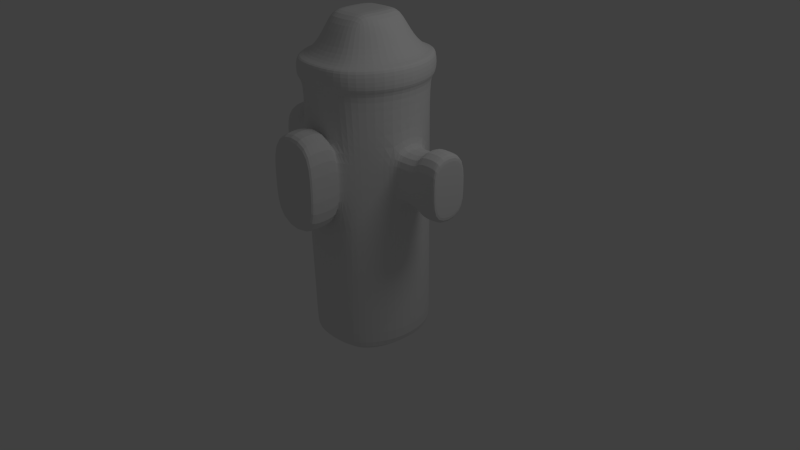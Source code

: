 # Source: Hidrante.blend  (saved by Blender 2.64.0; exported with 4.5.12 LTS)
import bpy
from mathutils import Matrix  # noqa: F401  (used for matrix-valued properties, if any)

bpy.ops.wm.read_factory_settings(use_empty=True)
scene = bpy.context.scene
scene.name = 'Scene'

# ---- collections
col_collection_1 = bpy.data.collections.new('Collection 1'); scene.collection.children.link(col_collection_1)

# ---- materials (node trees are filled in below, after node groups)
mat_hidrante = bpy.data.materials.new('hidrante')
mat_hidrante.alpha_threshold = 0.0
mat_hidrante.use_transparent_shadow = False
mat_hidrante.roughness = 0.5
mat_hidrante.line_color = (0.0, 0.0, 0.0, 1.0)

# ---- material node trees

# ---- world
world_world = bpy.data.worlds.new('World'); scene.world = world_world
world_world.color = (0.05088, 0.05088, 0.05088)
world_world.use_sun_shadow = False
world_world.sun_shadow_jitter_overblur = 0.0
world_world.cycles.sampling_method = 'MANUAL'
world_world.cycles.sample_map_resolution = 256

# ---- cameras
cam_camera = bpy.data.cameras.new('Camera')
cam_camera.clip_end = 100.0
cam_camera.lens = 35.0
cam_camera.sensor_width = 32.0
cam_camera.sensor_height = 18.0
cam_camera.ortho_scale = 7.314
cam_camera.dof.focus_distance = 0.0
cam_camera.dof.aperture_fstop = 128.0

# ---- lights
light_lamp = bpy.data.lights.new('Lamp', 'POINT')
light_lamp.transmission_factor = 0.0
light_lamp.cutoff_distance = 30.0
light_lamp.energy = 100.0
light_lamp.shadow_buffer_clip_start = 1.001
light_lamp.shadow_soft_size = 1.0
light_lamp.shadow_maximum_resolution = 0.006
light_lamp.use_absolute_resolution = True
light_lamp.cycles.use_multiple_importance_sampling = False

# ---- meshes
me_cube = bpy.data.meshes.new('Cube')
me_cube.from_pydata([(0.4718, 0.5727, -1.0), (0.4718, -0.6152, -1.0), (-0.4709, -0.6152, -1.0), (-0.4709, 0.5727, -1.0), (0.4718, 0.5727, 2.65), (0.4718, -0.6152, 2.65), (-0.4709, -0.6152, 2.65), (-0.4709, 0.5727, 2.65), (0.2436, 0.2851, 3.154), (0.2436, -0.3277, 3.154), (-0.2427, -0.3277, 3.154), (-0.2427, 0.2851, 3.154), (0.4718, 0.5727, 1.677), (0.4718, -0.6152, 1.677), (-0.4709, -0.6152, 1.677), (-0.4709, 0.5727, 1.677), (-0.4709, 0.5727, 0.9992), (-0.4709, -0.6152, 0.9992), (0.4718, -0.6152, 0.9992), (0.4718, 0.5727, 0.9992), (0.6986, 0.2231, -1.0), (0.6986, -0.2656, -1.0), (-0.6977, -0.2656, -1.0), (-0.6977, 0.2231, -1.0), (0.6986, 0.2231, 2.65), (0.6986, -0.2656, 2.65), (-0.6977, -0.2656, 2.65), (-0.6977, 0.2231, 2.65), (0.3606, 0.1048, 3.154), (0.3606, -0.1473, 3.154), (-0.3597, -0.1473, 3.154), (-0.3597, 0.1048, 3.154), (0.6986, 0.2231, 1.677), (0.6986, -0.2656, 1.677), (-0.6977, -0.2656, 1.677), (-0.6977, 0.2231, 1.677), (-0.6977, -0.2656, 0.9992), (-0.6977, 0.2231, 0.9992), (0.6986, 0.2231, 0.9992), (0.6986, -0.2656, 0.9992), (0.2332, 0.7118, -1.0), (-0.2323, 0.7118, -1.0), (0.2332, -0.7543, -1.0), (-0.2323, -0.7543, -1.0), (0.2332, 0.7118, 2.65), (-0.2323, 0.7118, 2.65), (0.2332, -0.7543, 2.65), (-0.2323, -0.7543, 2.65), (0.1205, 0.3569, 3.154), (-0.1196, 0.3569, 3.154), (0.1205, -0.3994, 3.154), (-0.1196, -0.3994, 3.154), (0.3351, -0.7543, 1.825), (-0.3342, -0.7543, 1.825), (0.2332, 0.7118, 1.677), (-0.2323, 0.7118, 1.677), (0.2332, 0.7118, 0.9992), (-0.2323, 0.7118, 0.9992), (0.3351, -0.7543, 0.851), (-0.3342, -0.7543, 0.851), (0.2332, 0.2231, -1.0), (-0.2323, 0.2231, -1.0), (0.2332, -0.2656, -1.0), (-0.2323, -0.2656, -1.0), (-0.1196, 0.1048, 3.154), (0.1205, 0.1048, 3.154), (-0.1196, -0.1473, 3.154), (0.1205, -0.1473, 3.154), (0.3351, -1.19, 1.825), (-0.3342, -1.19, 1.825), (0.3351, -1.19, 0.851), (-0.3342, -1.19, 0.851), (1.343, 0.2231, 1.677), (1.343, -0.2656, 1.677), (1.343, 0.2231, 0.9992), (1.343, -0.2656, 0.9992), (-1.321, -0.2656, 1.677), (-1.321, 0.2231, 1.677), (-1.321, -0.2656, 0.9992), (-1.321, 0.2231, 0.9992), (1.041, 0.2231, 0.9992), (1.041, -0.2656, 0.9992), (1.041, 0.2231, 1.677), (1.041, -0.2656, 1.677), (-0.8104, -0.2656, 0.9992), (-0.8104, 0.2231, 1.677), (-0.8104, -0.2656, 1.677), (-0.8104, 0.2231, 0.9992), (0.7839, -0.2656, 1.677), (0.7839, 0.2231, 0.9992), (0.7839, 0.2231, 1.677), (0.7839, -0.2656, 0.9992), (-1.087, 0.2231, 1.677), (-1.087, 0.2231, 0.9992), (-1.087, -0.2656, 1.677), (-1.087, -0.2656, 0.9992), (0.3351, -0.8038, 1.825), (-0.3342, -0.8038, 1.825), (0.3351, -0.8038, 0.851), (-0.3342, -0.8038, 0.851), (0.3555, 0.4261, 2.79), (0.3555, -0.4687, 2.79), (-0.3546, -0.4687, 2.79), (-0.3546, 0.4261, 2.79), (-0.1748, -0.5734, 2.79), (0.1758, -0.5734, 2.79), (-0.1748, 0.5309, 2.79), (0.1758, 0.5309, 2.79), (0.5264, -0.2053, 2.79), (0.5264, 0.1628, 2.79), (-0.5255, 0.1628, 2.79), (-0.5255, -0.2053, 2.79), (0.4718, 0.5727, 2.392), (0.4718, -0.6152, 2.392), (-0.4709, -0.6152, 2.392), (-0.4709, 0.5727, 2.392), (0.6986, 0.2231, 2.392), (0.6986, -0.2656, 2.392), (-0.6977, -0.2656, 2.392), (-0.6977, 0.2231, 2.392), (0.2602, -0.7543, 2.431), (-0.2593, -0.7543, 2.431), (0.2332, 0.7118, 2.392), (-0.2323, 0.7118, 2.392), (0.5233, 0.6375, 2.664), (0.5233, -0.6801, 2.664), (-0.5224, -0.6801, 2.664), (-0.5224, 0.6375, 2.664), (0.7748, 0.2497, 2.664), (0.7748, -0.2923, 2.664), (-0.7739, -0.2923, 2.664), (-0.7739, 0.2497, 2.664), (0.2586, 0.7918, 2.664), (-0.2577, 0.7918, 2.664), (0.2586, -0.8343, 2.664), (-0.2577, -0.8343, 2.664), (0.5233, 0.6375, 2.377), (0.5233, -0.6801, 2.377), (-0.5224, -0.6801, 2.377), (-0.5224, 0.6375, 2.377), (0.7748, 0.2497, 2.377), (0.7748, -0.2923, 2.377), (-0.7739, -0.2923, 2.377), (-0.7739, 0.2497, 2.377), (0.2886, -0.8343, 2.421), (-0.2876, -0.8343, 2.421), (0.2586, 0.7918, 2.377), (-0.2577, 0.7918, 2.377), (0.4718, 0.5727, -0.8018), (0.4718, -0.6152, -0.8018), (-0.4709, -0.6152, -0.8018), (-0.4709, 0.5727, -0.8018), (0.6986, 0.2231, -0.8018), (0.6986, -0.2656, -0.8018), (-0.6977, -0.2656, -0.8018), (-0.6977, 0.2231, -0.8018), (0.2332, 0.7118, -0.8018), (-0.2323, 0.7118, -0.8018), (0.2433, -0.7543, -0.8165), (-0.2424, -0.7543, -0.8165), (-1.088, -0.2656, 0.8934), (-1.088, -0.2656, 1.782), (-1.088, 0.2231, 0.8934), (-1.088, 0.2231, 1.782), (-1.322, 0.2231, 0.8934), (-1.322, -0.2656, 0.8934), (-1.322, 0.2231, 1.782), (-1.322, -0.2656, 1.782), (1.04, -0.2656, 1.782), (1.04, 0.2231, 1.782), (1.04, -0.2656, 0.8934), (1.04, 0.2231, 0.8934), (-0.3351, -1.19, 0.6989), (0.3341, -1.19, 0.6989), (-0.3351, -1.19, 1.976), (0.3341, -1.19, 1.976), (-0.3351, -0.8038, 0.6989), (0.3341, -0.8038, 0.6989), (-0.3351, -0.8038, 1.976), (0.3341, -0.8038, 1.976), (1.342, -0.2656, 0.8934), (1.342, 0.2231, 0.8934), (1.342, -0.2656, 1.782), (1.342, 0.2231, 1.782), (-0.4709, 0.5727, 1.345), (0.4718, -0.6152, 1.345), (0.4718, 0.5727, 1.345), (-0.4709, -0.6152, 1.345), (0.6986, 0.2231, 1.345), (0.6986, -0.2656, 1.345), (-0.6977, -0.2656, 1.345), (-0.6977, 0.2231, 1.345), (0.3351, -0.7543, 1.348), (-0.3342, -0.7543, 1.348), (0.2332, 0.7118, 1.345), (-0.2323, 0.7118, 1.345), (0.3351, -1.19, 1.348), (-0.3342, -1.19, 1.348), (1.343, 0.2231, 1.345), (1.343, -0.2656, 1.345), (-1.321, -0.2656, 1.345), (-1.321, 0.2231, 1.345), (1.041, 0.2231, 1.345), (1.041, -0.2656, 1.345), (-0.8104, 0.2231, 1.345), (-0.8104, -0.2656, 1.345), (-1.087, 0.2231, 1.345), (-1.087, -0.2656, 1.345), (0.7839, -0.2656, 1.345), (0.7839, 0.2231, 1.345), (0.3351, -0.8038, 1.348), (-0.3342, -0.8038, 1.348), (0.3341, -0.8038, 1.35), (-0.3351, -0.8038, 1.35), (1.342, -0.2656, 1.346), (1.342, 0.2231, 1.346), (-1.322, 0.2231, 1.346), (-1.322, -0.2656, 1.346), (-0.3351, -1.19, 1.35), (0.3341, -1.19, 1.35), (-1.088, 0.2231, 1.346), (-1.088, -0.2656, 1.346), (1.04, -0.2656, 1.346), (1.04, 0.2231, 1.346)], [], [(63, 43, 2, 22), (110, 103, 7, 27), (131, 130, 26, 27), (145, 138, 114, 121), (138, 142, 118, 114), (157, 41, 3, 151), (66, 30, 10, 51), (108, 101, 5, 25), (106, 103, 11, 49), (104, 102, 6, 47), (189, 33, 13, 185), (193, 53, 14, 187), (191, 35, 15, 184), (123, 55, 15, 115), (195, 57, 16, 184), (159, 59, 17, 150), (153, 39, 18, 149), (155, 37, 16, 151), (41, 61, 23, 3), (61, 63, 22, 23), (102, 111, 26, 6), (111, 110, 27, 26), (130, 126, 6, 26), (122, 123, 147, 146), (27, 7, 127, 131), (135, 134, 46, 47), (49, 11, 31, 64), (64, 31, 30, 66), (100, 109, 24, 4), (109, 108, 25, 24), (186, 12, 32, 188), (69, 68, 175, 174), (187, 14, 34, 190), (205, 84, 36, 190), (148, 19, 38, 152), (152, 38, 39, 153), (150, 17, 36, 154), (154, 36, 37, 155), (21, 1, 42, 62), (62, 42, 43, 63), (141, 137, 113, 117), (140, 141, 117, 116), (148, 0, 40, 156), (156, 40, 41, 157), (29, 67, 50, 9), (67, 66, 51, 50), (100, 107, 48, 8), (107, 106, 49, 48), (101, 105, 46, 5), (105, 104, 47, 46), (185, 13, 52, 192), (97, 96, 52, 53), (112, 12, 54, 122), (122, 54, 55, 123), (186, 19, 56, 194), (194, 56, 57, 195), (149, 18, 58, 158), (158, 58, 59, 159), (0, 20, 60, 40), (40, 60, 61, 41), (20, 21, 62, 60), (60, 62, 63, 61), (8, 48, 65, 28), (48, 49, 64, 65), (28, 65, 67, 29), (65, 64, 66, 67), (196, 68, 69, 197), (210, 98, 58, 192), (94, 92, 163, 161), (198, 74, 181, 215), (198, 72, 73, 199), (88, 90, 32, 33), (209, 89, 38, 188), (210, 96, 179, 212), (200, 76, 77, 201), (202, 82, 169, 223), (180, 181, 74, 75), (85, 86, 34, 35), (91, 89, 80, 81), (216, 164, 79, 201), (96, 97, 178, 179), (208, 91, 81, 203), (207, 95, 84, 205), (92, 94, 86, 85), (37, 36, 84, 87), (82, 83, 168, 169), (204, 87, 93, 206), (87, 84, 95, 93), (218, 172, 71, 197), (189, 39, 91, 208), (191, 37, 87, 204), (39, 38, 89, 91), (83, 82, 90, 88), (202, 80, 89, 209), (160, 162, 93, 95), (73, 72, 183, 182), (193, 59, 99, 211), (59, 58, 98, 99), (30, 31, 110, 111), (31, 11, 103, 110), (51, 10, 102, 104), (28, 29, 108, 109), (45, 7, 103, 106), (10, 30, 111, 102), (29, 9, 101, 108), (8, 28, 109, 100), (4, 44, 107, 100), (44, 45, 106, 107), (9, 50, 105, 101), (50, 51, 104, 105), (33, 117, 113, 13), (53, 121, 114, 14), (35, 119, 115, 15), (129, 128, 24, 25), (12, 112, 116, 32), (32, 116, 117, 33), (14, 114, 118, 34), (34, 118, 119, 35), (13, 113, 120, 52), (52, 120, 121, 53), (112, 122, 146, 136), (47, 6, 126, 135), (141, 129, 125, 137), (145, 135, 126, 138), (143, 131, 127, 139), (136, 124, 128, 140), (140, 128, 129, 141), (138, 126, 130, 142), (142, 130, 131, 143), (137, 125, 134, 144), (144, 134, 135, 145), (133, 147, 139, 127), (124, 136, 146, 132), (132, 146, 147, 133), (142, 143, 119, 118), (143, 139, 115, 119), (44, 4, 124, 132), (25, 5, 125, 129), (137, 144, 120, 113), (123, 115, 139, 147), (45, 44, 132, 133), (133, 127, 7, 45), (144, 145, 121, 120), (128, 124, 4, 24), (136, 140, 116, 112), (134, 125, 5, 46), (57, 157, 151, 16), (43, 159, 150, 2), (21, 153, 149, 1), (23, 155, 151, 3), (0, 148, 152, 20), (20, 152, 153, 21), (2, 150, 154, 22), (22, 154, 155, 23), (19, 148, 156, 56), (56, 156, 157, 57), (1, 149, 158, 42), (42, 158, 159, 43), (222, 168, 83, 203), (166, 167, 161, 163), (172, 173, 70, 71), (220, 162, 164, 216), (176, 177, 173, 172), (171, 170, 81, 80), (222, 170, 180, 214), (177, 176, 99, 98), (170, 171, 181, 180), (77, 76, 167, 166), (213, 178, 97, 211), (207, 94, 161, 221), (182, 183, 169, 168), (196, 70, 173, 219), (174, 175, 179, 178), (164, 165, 78, 79), (200, 78, 165, 217), (162, 160, 165, 164), (214, 180, 75, 199), (217, 165, 160, 221), (213, 176, 172, 218), (219, 173, 177, 212), (215, 181, 171, 223), (220, 163, 92, 206), (39, 189, 185, 18), (59, 193, 187, 17), (37, 191, 184, 16), (55, 195, 184, 15), (19, 186, 188, 38), (17, 187, 190, 36), (86, 205, 190, 34), (18, 185, 192, 58), (12, 186, 194, 54), (54, 194, 195, 55), (70, 196, 197, 71), (96, 210, 192, 52), (72, 198, 215, 183), (74, 198, 199, 75), (90, 209, 188, 32), (98, 210, 212, 177), (78, 200, 201, 79), (80, 202, 223, 171), (166, 216, 201, 77), (88, 208, 203, 83), (94, 207, 205, 86), (85, 204, 206, 92), (174, 218, 197, 69), (33, 189, 208, 88), (35, 191, 204, 85), (82, 202, 209, 90), (53, 193, 211, 97), (170, 222, 203, 81), (163, 220, 216, 166), (168, 222, 214, 182), (176, 213, 211, 99), (95, 207, 221, 160), (68, 196, 219, 175), (76, 200, 217, 167), (182, 214, 199, 73), (167, 217, 221, 161), (178, 213, 218, 174), (175, 219, 212, 179), (183, 215, 223, 169), (162, 220, 206, 93)])
_uv = me_cube.uv_layers.new(name='UVMap')
_uv.uv.foreach_set('vector', [0.6991, 0.06864, 0.6615, 0.01033, 0.7007, 0.008524, 0.7547, 0.03275, 0.2567, 0.6897, 0.2974, 0.7079, 0.2948, 0.7344, 0.2408, 0.7102, 0.2338, 0.7192, 0.192, 0.6545, 0.2031, 0.6518, 0.2408, 0.7102, 0.4516, 0.7014, 0.4356, 0.6648, 0.4468, 0.6611, 0.4612, 0.6941, 0.4356, 0.6648, 0.4357, 0.5991, 0.4468, 0.6019, 0.4468, 0.6611, 0.4709, 0.4627, 0.471, 0.4908, 0.4371, 0.4908, 0.437, 0.4626, 0.7079, 0.7562, 0.6793, 0.7747, 0.6793, 0.7442, 0.6885, 0.7261, 0.3538, 0.5647, 0.3131, 0.5464, 0.3157, 0.52, 0.3697, 0.5442, 0.1432, 0.8852, 0.1429, 0.9107, 0.091, 0.8947, 0.09115, 0.8772, 0.2418, 0.5748, 0.2284, 0.6012, 0.2032, 0.5926, 0.221, 0.5576, 0.299, 0.3418, 0.2992, 0.3889, 0.2495, 0.3896, 0.2493, 0.3425, 0.1981, 0.3426, 0.1983, 0.4104, 0.1784, 0.3891, 0.1783, 0.342, 0.05921, 0.3418, 0.05935, 0.3889, 0.00969, 0.3896, 0.009546, 0.3425, 0.4695, 0.009028, 0.4698, 0.1106, 0.4359, 0.1105, 0.4356, 0.008935, 0.47, 0.1578, 0.4701, 0.2068, 0.4362, 0.2067, 0.4361, 0.1577, 0.1108, 0.7665, 0.1231, 0.5296, 0.1425, 0.5082, 0.1432, 0.7641, 0.2981, 0.03689, 0.2989, 0.2927, 0.2492, 0.2934, 0.2484, 0.03758, 0.05828, 0.03689, 0.05906, 0.2927, 0.009395, 0.2934, 0.00861, 0.03757, 0.7745, 0.1853, 0.7368, 0.1269, 0.7924, 0.09106, 0.7923, 0.1503, 0.7368, 0.1269, 0.6991, 0.06864, 0.7547, 0.03275, 0.7924, 0.09106, 0.2284, 0.6012, 0.2283, 0.6458, 0.2031, 0.6518, 0.2032, 0.5926, 0.2283, 0.6458, 0.2567, 0.6897, 0.2408, 0.7102, 0.2031, 0.6518, 0.192, 0.6545, 0.1921, 0.5889, 0.2032, 0.5926, 0.2031, 0.6518, 0.6334, 0.5576, 0.578, 0.5215, 0.5812, 0.51, 0.6426, 0.55, 0.2408, 0.7102, 0.2948, 0.7344, 0.2937, 0.7461, 0.2338, 0.7192, 0.2118, 0.5501, 0.2734, 0.5102, 0.2765, 0.5218, 0.221, 0.5576, 0.7468, 0.8164, 0.7266, 0.8173, 0.6987, 0.8048, 0.7273, 0.7863, 0.7273, 0.7863, 0.6987, 0.8048, 0.6793, 0.7747, 0.7079, 0.7562, 0.3821, 0.6532, 0.3822, 0.6086, 0.4074, 0.6025, 0.4073, 0.6617, 0.3822, 0.6086, 0.3538, 0.5647, 0.3697, 0.5442, 0.4074, 0.6025, 0.4181, 0.342, 0.4183, 0.3891, 0.3686, 0.3887, 0.3684, 0.3416, 0.7743, 0.5294, 0.6793, 0.5297, 0.6793, 0.5082, 0.7744, 0.5079, 0.1783, 0.342, 0.1784, 0.3891, 0.1288, 0.3887, 0.1286, 0.3416, 0.8082, 0.4823, 0.8083, 0.5314, 0.7923, 0.5314, 0.7921, 0.4824, 0.4172, 0.03706, 0.418, 0.2929, 0.3683, 0.2925, 0.3675, 0.03668, 0.3675, 0.03668, 0.3683, 0.2925, 0.2989, 0.2927, 0.2981, 0.03689, 0.1774, 0.03706, 0.1782, 0.2929, 0.1285, 0.2925, 0.1277, 0.03668, 0.1277, 0.03668, 0.1285, 0.2925, 0.05906, 0.2927, 0.05828, 0.03689, 0.5881, 0.1404, 0.5882, 0.08121, 0.6059, 0.04622, 0.6436, 0.1045, 0.6436, 0.1045, 0.6059, 0.04622, 0.6615, 0.01033, 0.6991, 0.06864, 0.6201, 0.7191, 0.5601, 0.7458, 0.559, 0.7341, 0.6131, 0.71, 0.6621, 0.6546, 0.6201, 0.7191, 0.6131, 0.71, 0.651, 0.6519, 0.5709, 0.4622, 0.571, 0.4903, 0.5371, 0.4906, 0.537, 0.4625, 0.537, 0.4625, 0.5371, 0.4906, 0.471, 0.4908, 0.4709, 0.4627, 0.7652, 0.7192, 0.7366, 0.7377, 0.7171, 0.7076, 0.7373, 0.7067, 0.7366, 0.7377, 0.7079, 0.7562, 0.6885, 0.7261, 0.7171, 0.7076, 0.1433, 0.8099, 0.1433, 0.8354, 0.09126, 0.8431, 0.09121, 0.8256, 0.1433, 0.8354, 0.1432, 0.8852, 0.09115, 0.8772, 0.09126, 0.8431, 0.3131, 0.5464, 0.2836, 0.5478, 0.2765, 0.5218, 0.3157, 0.52, 0.2836, 0.5478, 0.2418, 0.5748, 0.221, 0.5576, 0.2765, 0.5218, 0.2493, 0.3425, 0.2495, 0.3896, 0.2298, 0.4111, 0.2296, 0.3433, 0.964, 0.545, 0.9643, 0.4499, 0.9713, 0.4499, 0.971, 0.545, 0.5695, 0.008524, 0.5699, 0.1101, 0.536, 0.1104, 0.5356, 0.008825, 0.5356, 0.008825, 0.536, 0.1104, 0.4698, 0.1106, 0.4695, 0.009028, 0.57, 0.1573, 0.5701, 0.2063, 0.5362, 0.2066, 0.5361, 0.1576, 0.5361, 0.1576, 0.5362, 0.2066, 0.4701, 0.2068, 0.47, 0.1578, 0.009309, 0.7645, 0.008524, 0.5087, 0.02802, 0.5299, 0.04178, 0.7667, 0.04178, 0.7667, 0.02802, 0.5299, 0.1231, 0.5296, 0.1108, 0.7665, 0.6798, 0.2229, 0.6257, 0.1987, 0.6813, 0.1628, 0.719, 0.2211, 0.719, 0.2211, 0.6813, 0.1628, 0.7368, 0.1269, 0.7745, 0.1853, 0.6257, 0.1987, 0.5881, 0.1404, 0.6436, 0.1045, 0.6813, 0.1628, 0.6813, 0.1628, 0.6436, 0.1045, 0.6991, 0.06864, 0.7368, 0.1269, 0.7846, 0.7798, 0.7754, 0.7979, 0.756, 0.7678, 0.7846, 0.7493, 0.7754, 0.7979, 0.7468, 0.8164, 0.7273, 0.7863, 0.756, 0.7678, 0.7846, 0.7493, 0.756, 0.7678, 0.7366, 0.7377, 0.7652, 0.7192, 0.756, 0.7678, 0.7273, 0.7863, 0.7079, 0.7562, 0.7366, 0.7377, 0.6795, 0.5975, 0.6793, 0.5297, 0.7743, 0.5294, 0.7745, 0.5972, 0.2226, 0.3433, 0.2223, 0.2727, 0.2294, 0.2727, 0.2296, 0.3433, 0.9757, 0.2471, 0.976, 0.3165, 0.961, 0.3166, 0.9608, 0.2472, 0.2935, 0.8252, 0.2936, 0.8743, 0.2935, 0.8894, 0.2933, 0.825, 0.662, 0.8272, 0.6622, 0.8743, 0.5927, 0.8745, 0.5926, 0.8274, 0.8382, 0.9749, 0.8384, 0.9055, 0.8505, 0.9055, 0.8503, 0.975, 0.9071, 0.2944, 0.9072, 0.3434, 0.8951, 0.3435, 0.895, 0.2944, 0.1606, 0.7961, 0.1604, 0.7283, 0.1604, 0.7068, 0.1607, 0.7957, 0.5052, 0.8272, 0.5054, 0.8743, 0.436, 0.8745, 0.4358, 0.8274, 0.9883, 0.6255, 0.9881, 0.5784, 0.9882, 0.5634, 0.9884, 0.6253, 0.5924, 0.7633, 0.6618, 0.7631, 0.6619, 0.7781, 0.5924, 0.7783, 0.9143, 0.6201, 0.9141, 0.6895, 0.898, 0.6895, 0.8983, 0.6201, 0.3237, 0.976, 0.3239, 0.9066, 0.3604, 0.9067, 0.3602, 0.9761, 0.9912, 0.1, 0.9914, 0.03564, 0.9915, 0.05068, 0.9913, 0.09974, 0.6833, 0.2615, 0.5883, 0.2618, 0.5881, 0.2403, 0.6831, 0.24, 0.9347, 0.4971, 0.9348, 0.5462, 0.8983, 0.5463, 0.8982, 0.4972, 0.8475, 0.4822, 0.8476, 0.5313, 0.8083, 0.5314, 0.8082, 0.4823, 0.9536, 0.6202, 0.9533, 0.6897, 0.9141, 0.6895, 0.9143, 0.6201, 0.9536, 0.3635, 0.9533, 0.4329, 0.9373, 0.4328, 0.9376, 0.3634, 0.2934, 0.9065, 0.2936, 0.976, 0.2787, 0.976, 0.2784, 0.9066, 0.8082, 0.6273, 0.8083, 0.5783, 0.8476, 0.5784, 0.8475, 0.6274, 0.9376, 0.3634, 0.9373, 0.4328, 0.898, 0.4327, 0.8983, 0.3633, 0.7747, 0.5968, 0.775, 0.6894, 0.7748, 0.6678, 0.7745, 0.5972, 0.9468, 0.4971, 0.9469, 0.5461, 0.9348, 0.5462, 0.9347, 0.4971, 0.7921, 0.6273, 0.7923, 0.5782, 0.8083, 0.5783, 0.8082, 0.6273, 0.3116, 0.9759, 0.3118, 0.9065, 0.3239, 0.9066, 0.3237, 0.976, 0.8017, 0.9748, 0.8019, 0.9054, 0.8384, 0.9055, 0.8382, 0.9749, 0.9436, 0.2943, 0.9437, 0.3433, 0.9072, 0.3434, 0.9071, 0.2944, 0.9405, 0.1916, 0.9407, 0.1222, 0.9558, 0.1223, 0.9556, 0.1917, 0.5927, 0.8745, 0.6622, 0.8743, 0.6622, 0.8893, 0.5928, 0.8895, 0.1981, 0.3426, 0.1979, 0.2721, 0.2049, 0.2721, 0.2051, 0.3426, 0.9779, 0.3378, 0.9776, 0.4329, 0.9706, 0.4329, 0.9709, 0.3378, 0.5229, 0.8447, 0.5228, 0.8089, 0.575, 0.8005, 0.5751, 0.8528, 0.5228, 0.8089, 0.5225, 0.7833, 0.5745, 0.7631, 0.575, 0.8005, 0.008708, 0.8434, 0.008524, 0.8259, 0.06053, 0.8099, 0.0608, 0.8354, 0.8256, 0.3287, 0.8255, 0.2929, 0.8776, 0.2845, 0.8778, 0.3368, 0.334, 0.7326, 0.2948, 0.7344, 0.2974, 0.7079, 0.3269, 0.7066, 0.5227, 0.8703, 0.5229, 0.8447, 0.5751, 0.8528, 0.5749, 0.8902, 0.8255, 0.2929, 0.8251, 0.2673, 0.8771, 0.2471, 0.8776, 0.2845, 0.8254, 0.3544, 0.8256, 0.3287, 0.8778, 0.3368, 0.8775, 0.3742, 0.4073, 0.6617, 0.3896, 0.6967, 0.3688, 0.6795, 0.3821, 0.6532, 0.3896, 0.6967, 0.334, 0.7326, 0.3269, 0.7066, 0.3688, 0.6795, 0.008736, 0.895, 0.008812, 0.8775, 0.06095, 0.8852, 0.06084, 0.9107, 0.008812, 0.8775, 0.008708, 0.8434, 0.0608, 0.8354, 0.06095, 0.8852, 0.2992, 0.3889, 0.2995, 0.4905, 0.2498, 0.4912, 0.2495, 0.3896, 0.7869, 0.2595, 0.7008, 0.2704, 0.7061, 0.2403, 0.8077, 0.24, 0.05935, 0.3889, 0.05967, 0.4905, 0.01, 0.4912, 0.00969, 0.3896, 0.3768, 0.5351, 0.4186, 0.5998, 0.4074, 0.6025, 0.3697, 0.5442, 0.4183, 0.3891, 0.4186, 0.4907, 0.3689, 0.4903, 0.3686, 0.3887, 0.3686, 0.3887, 0.3689, 0.4903, 0.2995, 0.4905, 0.2992, 0.3889, 0.1784, 0.3891, 0.1788, 0.4907, 0.1291, 0.4903, 0.1288, 0.3887, 0.1288, 0.3887, 0.1291, 0.4903, 0.05967, 0.4905, 0.05935, 0.3889, 0.8081, 0.3739, 0.7065, 0.3742, 0.701, 0.3442, 0.7872, 0.3546, 0.7872, 0.3546, 0.701, 0.3442, 0.7008, 0.2704, 0.7869, 0.2595, 0.651, 0.5927, 0.6334, 0.5576, 0.6426, 0.55, 0.6622, 0.5889, 0.221, 0.5576, 0.2032, 0.5926, 0.1921, 0.5889, 0.2118, 0.5501, 0.9155, 0.7618, 0.8749, 0.7619, 0.8741, 0.7068, 0.9148, 0.7067, 0.4125, 0.7966, 0.3781, 0.8007, 0.3779, 0.7631, 0.4186, 0.7633, 0.9232, 0.09073, 0.8826, 0.09085, 0.8818, 0.03577, 0.9225, 0.03564, 0.9153, 0.8939, 0.8747, 0.894, 0.8751, 0.8389, 0.9158, 0.8388, 0.9158, 0.8388, 0.8751, 0.8389, 0.8749, 0.7619, 0.9155, 0.7618, 0.9231, 0.2228, 0.8824, 0.2229, 0.8828, 0.1679, 0.9235, 0.1677, 0.9235, 0.1677, 0.8828, 0.1679, 0.8826, 0.09085, 0.9232, 0.09073, 0.4181, 0.9118, 0.3774, 0.9117, 0.3778, 0.8741, 0.4123, 0.8784, 0.4123, 0.8784, 0.3778, 0.8741, 0.3781, 0.8007, 0.4125, 0.7966, 0.1925, 0.8742, 0.2332, 0.8741, 0.2331, 0.9117, 0.1924, 0.9118, 0.192, 0.7633, 0.2326, 0.7631, 0.233, 0.8007, 0.1923, 0.8009, 0.1923, 0.8009, 0.233, 0.8007, 0.2332, 0.8741, 0.1925, 0.8742, 0.4357, 0.5991, 0.4777, 0.5346, 0.4847, 0.5437, 0.4468, 0.6019, 0.4777, 0.5346, 0.5377, 0.5079, 0.5388, 0.5196, 0.4847, 0.5437, 0.3896, 0.6967, 0.4073, 0.6617, 0.4184, 0.6655, 0.3988, 0.7043, 0.3697, 0.5442, 0.3157, 0.52, 0.3169, 0.5082, 0.3768, 0.5351, 0.5601, 0.7458, 0.5202, 0.746, 0.523, 0.7343, 0.559, 0.7341, 0.578, 0.5215, 0.5388, 0.5196, 0.5377, 0.5079, 0.5812, 0.51, 0.334, 0.7326, 0.3896, 0.6967, 0.3988, 0.7043, 0.3372, 0.7441, 0.3372, 0.7441, 0.2937, 0.7461, 0.2948, 0.7344, 0.334, 0.7326, 0.5202, 0.746, 0.4516, 0.7014, 0.4612, 0.6941, 0.523, 0.7343, 0.4186, 0.5998, 0.4184, 0.6655, 0.4073, 0.6617, 0.4074, 0.6025, 0.6622, 0.5889, 0.6621, 0.6546, 0.651, 0.6519, 0.651, 0.5927, 0.2734, 0.5102, 0.3169, 0.5082, 0.3157, 0.52, 0.2765, 0.5218, 0.4701, 0.2068, 0.4709, 0.4627, 0.437, 0.4626, 0.4362, 0.2067, 0.1094, 0.7926, 0.1108, 0.7665, 0.1432, 0.7641, 0.1433, 0.7922, 0.298, 0.008737, 0.2981, 0.03689, 0.2484, 0.03758, 0.2483, 0.009423, 0.05819, 0.008737, 0.05828, 0.03689, 0.00861, 0.03757, 0.008524, 0.009423, 0.4171, 0.008906, 0.4172, 0.03706, 0.3675, 0.03668, 0.3674, 0.008524, 0.3674, 0.008524, 0.3675, 0.03668, 0.2981, 0.03689, 0.298, 0.008737, 0.1773, 0.008905, 0.1774, 0.03706, 0.1277, 0.03668, 0.1276, 0.008524, 0.1276, 0.008524, 0.1277, 0.03668, 0.05828, 0.03689, 0.05819, 0.008737, 0.5701, 0.2063, 0.5709, 0.4622, 0.537, 0.4625, 0.5362, 0.2066, 0.5362, 0.2066, 0.537, 0.4625, 0.4709, 0.4627, 0.4701, 0.2068, 0.009395, 0.7927, 0.009309, 0.7645, 0.04178, 0.7667, 0.0433, 0.7928, 0.0433, 0.7928, 0.04178, 0.7667, 0.1108, 0.7665, 0.1094, 0.7926, 0.9708, 0.6253, 0.9706, 0.5634, 0.9708, 0.5784, 0.9709, 0.6255, 0.9662, 0.88, 0.966, 0.9494, 0.9328, 0.9493, 0.933, 0.8799, 0.775, 0.6894, 0.6799, 0.6897, 0.6797, 0.6681, 0.7748, 0.6678, 0.8476, 0.6277, 0.8478, 0.5633, 0.881, 0.5634, 0.8808, 0.6278, 0.7846, 0.8345, 0.7843, 0.9296, 0.7295, 0.9294, 0.7298, 0.8344, 0.6793, 0.9038, 0.6795, 0.8344, 0.6945, 0.8344, 0.6943, 0.9038, 0.3172, 0.8275, 0.3174, 0.7631, 0.3603, 0.7633, 0.3601, 0.8276, 0.6837, 0.4215, 0.5886, 0.4218, 0.5887, 0.4002, 0.6838, 0.3999, 0.9328, 0.8627, 0.933, 0.7933, 0.9759, 0.7934, 0.9757, 0.8629, 0.436, 0.8745, 0.5054, 0.8743, 0.5054, 0.8893, 0.436, 0.8895, 0.5883, 0.3292, 0.5881, 0.2403, 0.5883, 0.2618, 0.5885, 0.3296, 0.8475, 0.4822, 0.8473, 0.435, 0.8474, 0.4201, 0.8476, 0.4819, 0.9328, 0.7761, 0.933, 0.7067, 0.9759, 0.7068, 0.9757, 0.7763, 0.1608, 0.5976, 0.161, 0.6681, 0.1609, 0.6897, 0.1606, 0.5972, 0.7008, 0.4864, 0.7011, 0.3913, 0.7559, 0.3915, 0.7556, 0.4865, 0.4356, 0.7633, 0.505, 0.7631, 0.5051, 0.7781, 0.4357, 0.7783, 0.7119, 0.8965, 0.712, 0.9455, 0.7119, 0.9606, 0.7117, 0.8962, 0.9739, 0.03574, 0.9737, 0.1052, 0.9405, 0.1051, 0.9407, 0.03564, 0.3601, 0.8276, 0.3603, 0.7633, 0.3604, 0.7783, 0.3602, 0.8274, 0.8808, 0.4818, 0.881, 0.5462, 0.8478, 0.5463, 0.8476, 0.4819, 0.802, 0.7994, 0.8017, 0.7069, 0.8565, 0.7067, 0.8568, 0.7992, 0.8097, 0.134, 0.8094, 0.04149, 0.8642, 0.04132, 0.8645, 0.1339, 0.2933, 0.825, 0.2935, 0.8894, 0.2506, 0.8895, 0.2504, 0.8251, 0.8476, 0.6277, 0.8474, 0.6896, 0.8473, 0.6746, 0.8475, 0.6274, 0.2989, 0.2927, 0.299, 0.3418, 0.2493, 0.3425, 0.2492, 0.2934, 0.1979, 0.2721, 0.1981, 0.3426, 0.1783, 0.342, 0.1782, 0.2929, 0.05906, 0.2927, 0.05921, 0.3418, 0.009546, 0.3425, 0.009395, 0.2934, 0.4698, 0.1106, 0.47, 0.1578, 0.4361, 0.1577, 0.4359, 0.1105, 0.418, 0.2929, 0.4181, 0.342, 0.3684, 0.3416, 0.3683, 0.2925, 0.1782, 0.2929, 0.1783, 0.342, 0.1286, 0.3416, 0.1285, 0.2925, 0.808, 0.4352, 0.8082, 0.4823, 0.7921, 0.4824, 0.792, 0.4352, 0.2492, 0.2934, 0.2493, 0.3425, 0.2296, 0.3433, 0.2294, 0.2727, 0.5699, 0.1101, 0.57, 0.1573, 0.5361, 0.1576, 0.536, 0.1104, 0.536, 0.1104, 0.5361, 0.1576, 0.47, 0.1578, 0.4698, 0.1106, 0.6797, 0.6681, 0.6795, 0.5975, 0.7745, 0.5972, 0.7748, 0.6678, 0.2228, 0.4111, 0.2226, 0.3433, 0.2296, 0.3433, 0.2298, 0.4111, 0.2933, 0.7781, 0.2935, 0.8252, 0.2933, 0.825, 0.2931, 0.7631, 0.6619, 0.7781, 0.662, 0.8272, 0.5926, 0.8274, 0.5924, 0.7783, 0.9069, 0.2472, 0.9071, 0.2944, 0.895, 0.2944, 0.8948, 0.2473, 0.1608, 0.8666, 0.1606, 0.7961, 0.1607, 0.7957, 0.161, 0.8882, 0.5051, 0.7781, 0.5052, 0.8272, 0.4358, 0.8274, 0.4357, 0.7783, 0.9884, 0.6746, 0.9883, 0.6255, 0.9884, 0.6253, 0.9886, 0.6897, 0.991, 0.1619, 0.9912, 0.1, 0.9913, 0.09974, 0.9912, 0.1469, 0.9345, 0.45, 0.9347, 0.4971, 0.8982, 0.4972, 0.898, 0.4501, 0.8473, 0.435, 0.8475, 0.4822, 0.8082, 0.4823, 0.808, 0.4352, 0.808, 0.6745, 0.8082, 0.6273, 0.8475, 0.6274, 0.8473, 0.6746, 0.7744, 0.5079, 0.7747, 0.5968, 0.7745, 0.5972, 0.7743, 0.5294, 0.9466, 0.4499, 0.9468, 0.4971, 0.9347, 0.4971, 0.9345, 0.45, 0.792, 0.6744, 0.7921, 0.6273, 0.8082, 0.6273, 0.808, 0.6745, 0.9434, 0.2471, 0.9436, 0.2943, 0.9071, 0.2944, 0.9069, 0.2472, 0.1983, 0.4104, 0.1981, 0.3426, 0.2051, 0.3426, 0.2053, 0.4104, 0.971, 0.6897, 0.9708, 0.6253, 0.9709, 0.6255, 0.9711, 0.6746, 0.8474, 0.6896, 0.8476, 0.6277, 0.8808, 0.6278, 0.8806, 0.6897, 0.317, 0.8893, 0.3172, 0.8275, 0.3601, 0.8276, 0.3599, 0.8895, 0.5886, 0.4218, 0.5883, 0.3292, 0.5885, 0.3296, 0.5887, 0.4002, 0.8476, 0.5313, 0.8475, 0.4822, 0.8476, 0.4819, 0.8478, 0.5463, 0.1606, 0.5298, 0.1608, 0.5976, 0.1606, 0.5972, 0.1604, 0.5082, 0.7117, 0.8493, 0.7119, 0.8965, 0.7117, 0.8962, 0.7116, 0.8344, 0.3599, 0.8895, 0.3601, 0.8276, 0.3602, 0.8274, 0.3601, 0.8745, 0.8806, 0.42, 0.8808, 0.4818, 0.8476, 0.4819, 0.8474, 0.4201, 0.8022, 0.8883, 0.802, 0.7994, 0.8568, 0.7992, 0.8571, 0.8882, 0.81, 0.2229, 0.8097, 0.134, 0.8645, 0.1339, 0.8648, 0.2228, 0.2931, 0.7631, 0.2933, 0.825, 0.2504, 0.8251, 0.2502, 0.7633, 0.8478, 0.5633, 0.8476, 0.6277, 0.8475, 0.6274, 0.8476, 0.5784])
me_cube.materials.append(mat_hidrante)
me_cube.use_remesh_preserve_volume = False
me_cube.use_remesh_preserve_attributes = False
me_cube.use_mirror_vertex_groups = False
me_cube.update()

# ---- objects
ob_cube = bpy.data.objects.new('Cube', me_cube)
ob_lamp = bpy.data.objects.new('Lamp', light_lamp)
ob_camera = bpy.data.objects.new('Camera', cam_camera)

# ---- transforms, parenting, visibility, modifiers, constraints
ob_cube.location = (0.0, 0.0, 0.0)
ob_cube.lock_rotations_4d = False
ob_cube.empty_display_type = 'ARROWS'
ob_cube.lineart.crease_threshold = 0.0
_m = ob_cube.modifiers.new('Subsurf', 'SUBSURF')
_m.uv_smooth = 'PRESERVE_CORNERS'
_m.quality = 2
_m.show_only_control_edges = False
ob_lamp.location = (4.076, 1.005, 5.904)
ob_lamp.rotation_euler = (0.6503, 0.05522, 1.866)
ob_lamp.lock_rotations_4d = False
ob_lamp.empty_display_type = 'ARROWS'
ob_lamp.color = (0.0, 0.0, 0.0, 0.0)
ob_lamp.lineart.crease_threshold = 0.0
ob_camera.location = (7.481, -6.508, 5.344)
ob_camera.rotation_euler = (1.109, 0.01082, 0.8149)
ob_camera.lock_rotations_4d = False
ob_camera.empty_display_type = 'ARROWS'
ob_camera.color = (0.0, 0.0, 0.0, 0.0)
ob_camera.display_type = 'WIRE'
ob_camera.lineart.crease_threshold = 0.0

# ---- collection membership
col_collection_1.objects.link(ob_cube)
col_collection_1.objects.link(ob_lamp)
col_collection_1.objects.link(ob_camera)

# ---- scene / render settings (as saved in the file)
scene.camera = ob_camera
scene.frame_start = 1; scene.frame_end = 250; scene.frame_set(1)
scene.render.engine = 'BLENDER_EEVEE_NEXT'
scene.render.image_settings.color_mode = 'RGB'
scene.render.image_settings.compression = 90
scene.render.resolution_percentage = 50
scene.render.dither_intensity = 0.0
scene.render.bake_margin = 2
scene.render.bake_bias = 0.0
scene.cycles.use_denoising = False
scene.cycles.samples = 10
scene.cycles.sampling_pattern = 'TABULATED_SOBOL'
scene.cycles.light_sampling_threshold = 0.0
scene.cycles.use_adaptive_sampling = False
scene.cycles.use_light_tree = False
scene.cycles.blur_glossy = 0.0
scene.cycles.volume_bounces = 1
scene.cycles.pixel_filter_type = 'GAUSSIAN'
scene.cycles.sample_clamp_indirect = 0.0
scene.view_settings.view_transform = 'Standard'
bpy.context.view_layer.update()
